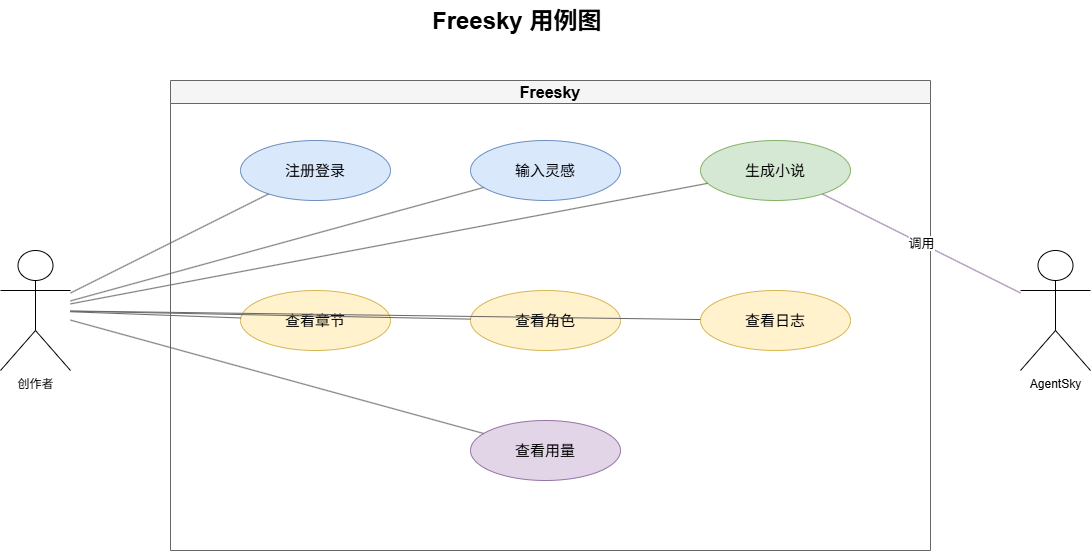

The diagram above was exported from draw.io. Its source (the exported page's mxGraphModel, read from the mxfile embedded in the PNG):
<mxGraphModel dx="1265" dy="572" grid="1" gridSize="10" guides="1" tooltips="1" connect="1" arrows="1" fold="1" page="1" pageScale="1" pageWidth="1280" pageHeight="720" math="0" shadow="0">
  <root>
    <mxCell id="0" />
    <mxCell id="1" parent="0" />
    <mxCell id="title" parent="1" style="text;html=1;strokeColor=none;fillColor=none;fontSize=24;fontStyle=1" value="Freesky 用例图" vertex="1">
      <mxGeometry height="40" width="260" x="520" y="40" as="geometry" />
    </mxCell>
    <mxCell id="actor" parent="1" style="shape=umlActor;verticalLabelPosition=bottom;verticalAlign=top;html=1;outlineConnect=0;" value="创作者" vertex="1">
      <mxGeometry height="120" width="70" x="90" y="290" as="geometry" />
    </mxCell>
    <mxCell id="system" parent="1" style="swimlane;whiteSpace=wrap;html=1;fillColor=#f5f5f5;strokeColor=#666666;fontStyle=1;fontSize=16" value="Freesky" vertex="1">
      <mxGeometry height="470" width="760" x="260" y="120" as="geometry" />
    </mxCell>
    <mxCell id="uc1" parent="system" style="ellipse;whiteSpace=wrap;html=1;fillColor=#dae8fc;strokeColor=#6c8ebf;fontSize=15" value="注册登录" vertex="1">
      <mxGeometry height="60" width="150" x="70" y="60" as="geometry" />
    </mxCell>
    <mxCell id="uc2" parent="system" style="ellipse;whiteSpace=wrap;html=1;fillColor=#dae8fc;strokeColor=#6c8ebf;fontSize=15" value="输入灵感" vertex="1">
      <mxGeometry height="60" width="150" x="300" y="60" as="geometry" />
    </mxCell>
    <mxCell id="uc3" parent="system" style="ellipse;whiteSpace=wrap;html=1;fillColor=#d5e8d4;strokeColor=#82b366;fontSize=15" value="生成小说" vertex="1">
      <mxGeometry height="60" width="150" x="530" y="60" as="geometry" />
    </mxCell>
    <mxCell id="uc4" parent="system" style="ellipse;whiteSpace=wrap;html=1;fillColor=#fff2cc;strokeColor=#d6b656;fontSize=15" value="查看章节" vertex="1">
      <mxGeometry height="60" width="150" x="70" y="210" as="geometry" />
    </mxCell>
    <mxCell id="uc5" parent="system" style="ellipse;whiteSpace=wrap;html=1;fillColor=#fff2cc;strokeColor=#d6b656;fontSize=15" value="查看角色" vertex="1">
      <mxGeometry height="60" width="150" x="300" y="210" as="geometry" />
    </mxCell>
    <mxCell id="uc6" parent="system" style="ellipse;whiteSpace=wrap;html=1;fillColor=#fff2cc;strokeColor=#d6b656;fontSize=15" value="查看日志" vertex="1">
      <mxGeometry height="60" width="150" x="530" y="210" as="geometry" />
    </mxCell>
    <mxCell id="uc7" parent="system" style="ellipse;whiteSpace=wrap;html=1;fillColor=#e1d5e7;strokeColor=#9673a6;fontSize=15" value="查看用量" vertex="1">
      <mxGeometry height="60" width="150" x="300" y="340" as="geometry" />
    </mxCell>
    <mxCell id="agent" parent="1" style="shape=umlActor;verticalLabelPosition=bottom;verticalAlign=top;html=1;outlineConnect=0;" value="AgentSky" vertex="1">
      <mxGeometry height="120" width="70" x="1110" y="290" as="geometry" />
    </mxCell>
    <mxCell id="a1" edge="1" parent="1" source="actor" style="endArrow=none;html=1;rounded=0;strokeColor=#666666" target="uc1" value="">
      <mxGeometry relative="1" as="geometry" />
    </mxCell>
    <mxCell id="a2" edge="1" parent="1" source="actor" style="endArrow=none;html=1;rounded=0;strokeColor=#666666" target="uc2" value="">
      <mxGeometry relative="1" as="geometry" />
    </mxCell>
    <mxCell id="a3" edge="1" parent="1" source="actor" style="endArrow=none;html=1;rounded=0;strokeColor=#666666" target="uc3" value="">
      <mxGeometry relative="1" as="geometry" />
    </mxCell>
    <mxCell id="a4" edge="1" parent="1" source="actor" style="endArrow=none;html=1;rounded=0;strokeColor=#666666" target="uc4" value="">
      <mxGeometry relative="1" as="geometry" />
    </mxCell>
    <mxCell id="a5" edge="1" parent="1" source="actor" style="endArrow=none;html=1;rounded=0;strokeColor=#666666" target="uc5" value="">
      <mxGeometry relative="1" as="geometry" />
    </mxCell>
    <mxCell id="a6" edge="1" parent="1" source="actor" style="endArrow=none;html=1;rounded=0;strokeColor=#666666" target="uc6" value="">
      <mxGeometry relative="1" as="geometry" />
    </mxCell>
    <mxCell id="a7" edge="1" parent="1" source="actor" style="endArrow=none;html=1;rounded=0;strokeColor=#666666" target="uc7" value="">
      <mxGeometry relative="1" as="geometry" />
    </mxCell>
    <mxCell id="a8" edge="1" parent="1" source="agent" style="endArrow=none;html=1;rounded=0;strokeColor=#9673a6;fontSize=13" target="uc3" value="调用">
      <mxGeometry relative="1" as="geometry" />
    </mxCell>
  </root>
</mxGraphModel>